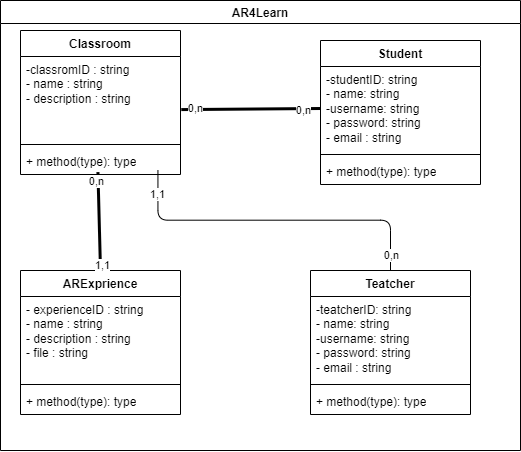

The diagram above was exported from draw.io. Its source (the exported page's mxGraphModel, read from the mxfile embedded in the PNG):
<mxGraphModel dx="886" dy="1638" grid="1" gridSize="10" guides="1" tooltips="1" connect="1" arrows="1" fold="1" page="1" pageScale="1" pageWidth="850" pageHeight="1100" math="0" shadow="0">
  <root>
    <mxCell id="0" />
    <mxCell id="1" parent="0" />
    <mxCell id="PxNk5GR4_ciGNvUZHqvv-2" value="Student" style="swimlane;fontStyle=1;align=center;verticalAlign=top;childLayout=stackLayout;horizontal=1;startSize=26;horizontalStack=0;resizeParent=1;resizeParentMax=0;resizeLast=0;collapsible=1;marginBottom=0;whiteSpace=wrap;html=1;" vertex="1" parent="1">
      <mxGeometry x="370" y="-150" width="160" height="144" as="geometry">
        <mxRectangle x="200" y="-100" width="80" height="30" as="alternateBounds" />
      </mxGeometry>
    </mxCell>
    <mxCell id="PxNk5GR4_ciGNvUZHqvv-3" value="&lt;div&gt;-studentID: string&lt;/div&gt;- name: string&lt;div&gt;&lt;div&gt;-username: string&lt;/div&gt;&lt;div&gt;- password: string&lt;/div&gt;&lt;div&gt;- email : string&lt;/div&gt;&lt;div&gt;&lt;br&gt;&lt;/div&gt;&lt;/div&gt;" style="text;strokeColor=none;fillColor=none;align=left;verticalAlign=top;spacingLeft=4;spacingRight=4;overflow=hidden;rotatable=0;points=[[0,0.5],[1,0.5]];portConstraint=eastwest;whiteSpace=wrap;html=1;" vertex="1" parent="PxNk5GR4_ciGNvUZHqvv-2">
      <mxGeometry y="26" width="160" height="84" as="geometry" />
    </mxCell>
    <mxCell id="PxNk5GR4_ciGNvUZHqvv-4" value="" style="line;strokeWidth=1;fillColor=none;align=left;verticalAlign=middle;spacingTop=-1;spacingLeft=3;spacingRight=3;rotatable=0;labelPosition=right;points=[];portConstraint=eastwest;strokeColor=inherit;" vertex="1" parent="PxNk5GR4_ciGNvUZHqvv-2">
      <mxGeometry y="110" width="160" height="8" as="geometry" />
    </mxCell>
    <mxCell id="PxNk5GR4_ciGNvUZHqvv-5" value="+ method(type): type" style="text;strokeColor=none;fillColor=none;align=left;verticalAlign=top;spacingLeft=4;spacingRight=4;overflow=hidden;rotatable=0;points=[[0,0.5],[1,0.5]];portConstraint=eastwest;whiteSpace=wrap;html=1;" vertex="1" parent="PxNk5GR4_ciGNvUZHqvv-2">
      <mxGeometry y="118" width="160" height="26" as="geometry" />
    </mxCell>
    <mxCell id="PxNk5GR4_ciGNvUZHqvv-6" value="Classroom" style="swimlane;fontStyle=1;align=center;verticalAlign=top;childLayout=stackLayout;horizontal=1;startSize=26;horizontalStack=0;resizeParent=1;resizeParentMax=0;resizeLast=0;collapsible=1;marginBottom=0;whiteSpace=wrap;html=1;" vertex="1" parent="1">
      <mxGeometry x="70" y="-160" width="160" height="144" as="geometry">
        <mxRectangle x="200" y="-100" width="80" height="30" as="alternateBounds" />
      </mxGeometry>
    </mxCell>
    <mxCell id="PxNk5GR4_ciGNvUZHqvv-7" value="-classromID : string&lt;div&gt;- name : string&lt;/div&gt;&lt;div&gt;- description : string&lt;/div&gt;" style="text;strokeColor=none;fillColor=none;align=left;verticalAlign=top;spacingLeft=4;spacingRight=4;overflow=hidden;rotatable=0;points=[[0,0.5],[1,0.5]];portConstraint=eastwest;whiteSpace=wrap;html=1;" vertex="1" parent="PxNk5GR4_ciGNvUZHqvv-6">
      <mxGeometry y="26" width="160" height="84" as="geometry" />
    </mxCell>
    <mxCell id="PxNk5GR4_ciGNvUZHqvv-8" value="" style="line;strokeWidth=1;fillColor=none;align=left;verticalAlign=middle;spacingTop=-1;spacingLeft=3;spacingRight=3;rotatable=0;labelPosition=right;points=[];portConstraint=eastwest;strokeColor=inherit;" vertex="1" parent="PxNk5GR4_ciGNvUZHqvv-6">
      <mxGeometry y="110" width="160" height="8" as="geometry" />
    </mxCell>
    <mxCell id="PxNk5GR4_ciGNvUZHqvv-9" value="+ method(type): type" style="text;strokeColor=none;fillColor=none;align=left;verticalAlign=top;spacingLeft=4;spacingRight=4;overflow=hidden;rotatable=0;points=[[0,0.5],[1,0.5]];portConstraint=eastwest;whiteSpace=wrap;html=1;" vertex="1" parent="PxNk5GR4_ciGNvUZHqvv-6">
      <mxGeometry y="118" width="160" height="26" as="geometry" />
    </mxCell>
    <mxCell id="PxNk5GR4_ciGNvUZHqvv-12" value="ARExprience" style="swimlane;fontStyle=1;align=center;verticalAlign=top;childLayout=stackLayout;horizontal=1;startSize=26;horizontalStack=0;resizeParent=1;resizeParentMax=0;resizeLast=0;collapsible=1;marginBottom=0;whiteSpace=wrap;html=1;" vertex="1" parent="1">
      <mxGeometry x="70" y="80" width="160" height="144" as="geometry">
        <mxRectangle x="200" y="-100" width="80" height="30" as="alternateBounds" />
      </mxGeometry>
    </mxCell>
    <mxCell id="PxNk5GR4_ciGNvUZHqvv-13" value="&lt;div&gt;- experienceID : string&lt;/div&gt;&lt;div&gt;- name : string&lt;/div&gt;&lt;div&gt;- description : string&lt;/div&gt;&lt;div&gt;- file : string&lt;/div&gt;" style="text;strokeColor=none;fillColor=none;align=left;verticalAlign=top;spacingLeft=4;spacingRight=4;overflow=hidden;rotatable=0;points=[[0,0.5],[1,0.5]];portConstraint=eastwest;whiteSpace=wrap;html=1;" vertex="1" parent="PxNk5GR4_ciGNvUZHqvv-12">
      <mxGeometry y="26" width="160" height="84" as="geometry" />
    </mxCell>
    <mxCell id="PxNk5GR4_ciGNvUZHqvv-14" value="" style="line;strokeWidth=1;fillColor=none;align=left;verticalAlign=middle;spacingTop=-1;spacingLeft=3;spacingRight=3;rotatable=0;labelPosition=right;points=[];portConstraint=eastwest;strokeColor=inherit;" vertex="1" parent="PxNk5GR4_ciGNvUZHqvv-12">
      <mxGeometry y="110" width="160" height="8" as="geometry" />
    </mxCell>
    <mxCell id="PxNk5GR4_ciGNvUZHqvv-15" value="+ method(type): type" style="text;strokeColor=none;fillColor=none;align=left;verticalAlign=top;spacingLeft=4;spacingRight=4;overflow=hidden;rotatable=0;points=[[0,0.5],[1,0.5]];portConstraint=eastwest;whiteSpace=wrap;html=1;" vertex="1" parent="PxNk5GR4_ciGNvUZHqvv-12">
      <mxGeometry y="118" width="160" height="26" as="geometry" />
    </mxCell>
    <mxCell id="PxNk5GR4_ciGNvUZHqvv-16" value="Teatcher" style="swimlane;fontStyle=1;align=center;verticalAlign=top;childLayout=stackLayout;horizontal=1;startSize=26;horizontalStack=0;resizeParent=1;resizeParentMax=0;resizeLast=0;collapsible=1;marginBottom=0;whiteSpace=wrap;html=1;" vertex="1" parent="1">
      <mxGeometry x="360" y="80" width="160" height="144" as="geometry">
        <mxRectangle x="200" y="-100" width="80" height="30" as="alternateBounds" />
      </mxGeometry>
    </mxCell>
    <mxCell id="PxNk5GR4_ciGNvUZHqvv-17" value="&lt;div&gt;-teatcherID: string&lt;/div&gt;- name: string&lt;div&gt;&lt;div&gt;-username: string&lt;/div&gt;&lt;div&gt;- password: string&lt;/div&gt;&lt;div&gt;- email : string&lt;/div&gt;&lt;div&gt;&lt;br&gt;&lt;/div&gt;&lt;/div&gt;" style="text;strokeColor=none;fillColor=none;align=left;verticalAlign=top;spacingLeft=4;spacingRight=4;overflow=hidden;rotatable=0;points=[[0,0.5],[1,0.5]];portConstraint=eastwest;whiteSpace=wrap;html=1;" vertex="1" parent="PxNk5GR4_ciGNvUZHqvv-16">
      <mxGeometry y="26" width="160" height="84" as="geometry" />
    </mxCell>
    <mxCell id="PxNk5GR4_ciGNvUZHqvv-18" value="" style="line;strokeWidth=1;fillColor=none;align=left;verticalAlign=middle;spacingTop=-1;spacingLeft=3;spacingRight=3;rotatable=0;labelPosition=right;points=[];portConstraint=eastwest;strokeColor=inherit;" vertex="1" parent="PxNk5GR4_ciGNvUZHqvv-16">
      <mxGeometry y="110" width="160" height="8" as="geometry" />
    </mxCell>
    <mxCell id="PxNk5GR4_ciGNvUZHqvv-19" value="+ method(type): type" style="text;strokeColor=none;fillColor=none;align=left;verticalAlign=top;spacingLeft=4;spacingRight=4;overflow=hidden;rotatable=0;points=[[0,0.5],[1,0.5]];portConstraint=eastwest;whiteSpace=wrap;html=1;" vertex="1" parent="PxNk5GR4_ciGNvUZHqvv-16">
      <mxGeometry y="118" width="160" height="26" as="geometry" />
    </mxCell>
    <mxCell id="PxNk5GR4_ciGNvUZHqvv-23" value="" style="endArrow=none;startArrow=none;endFill=0;startFill=0;endSize=8;html=1;verticalAlign=bottom;labelBackgroundColor=none;strokeWidth=3;exitX=0.5;exitY=0;exitDx=0;exitDy=0;entryX=0.484;entryY=0.907;entryDx=0;entryDy=0;entryPerimeter=0;" edge="1" parent="1" source="PxNk5GR4_ciGNvUZHqvv-12" target="PxNk5GR4_ciGNvUZHqvv-9">
      <mxGeometry width="160" relative="1" as="geometry">
        <mxPoint x="140" y="20" as="sourcePoint" />
        <mxPoint x="300" y="20" as="targetPoint" />
      </mxGeometry>
    </mxCell>
    <mxCell id="PxNk5GR4_ciGNvUZHqvv-24" value="1,1" style="edgeLabel;html=1;align=center;verticalAlign=middle;resizable=0;points=[];" vertex="1" connectable="0" parent="PxNk5GR4_ciGNvUZHqvv-23">
      <mxGeometry x="-0.883" y="-1" relative="1" as="geometry">
        <mxPoint as="offset" />
      </mxGeometry>
    </mxCell>
    <mxCell id="PxNk5GR4_ciGNvUZHqvv-26" value="0,n" style="edgeLabel;html=1;align=center;verticalAlign=middle;resizable=0;points=[];" vertex="1" connectable="0" parent="PxNk5GR4_ciGNvUZHqvv-23">
      <mxGeometry x="0.5949" y="3" relative="1" as="geometry">
        <mxPoint y="-11" as="offset" />
      </mxGeometry>
    </mxCell>
    <mxCell id="PxNk5GR4_ciGNvUZHqvv-27" value="" style="endArrow=none;startArrow=none;endFill=0;startFill=0;endSize=8;html=1;verticalAlign=bottom;labelBackgroundColor=none;strokeWidth=3;exitX=1.005;exitY=0.632;exitDx=0;exitDy=0;exitPerimeter=0;entryX=0;entryY=0.5;entryDx=0;entryDy=0;" edge="1" parent="1" source="PxNk5GR4_ciGNvUZHqvv-7" target="PxNk5GR4_ciGNvUZHqvv-3">
      <mxGeometry width="160" relative="1" as="geometry">
        <mxPoint x="240" y="20" as="sourcePoint" />
        <mxPoint x="400" y="20" as="targetPoint" />
      </mxGeometry>
    </mxCell>
    <mxCell id="PxNk5GR4_ciGNvUZHqvv-28" value="0,n" style="edgeLabel;html=1;align=center;verticalAlign=middle;resizable=0;points=[];" vertex="1" connectable="0" parent="PxNk5GR4_ciGNvUZHqvv-27">
      <mxGeometry x="-0.8077" y="2" relative="1" as="geometry">
        <mxPoint as="offset" />
      </mxGeometry>
    </mxCell>
    <mxCell id="PxNk5GR4_ciGNvUZHqvv-29" value="0,n" style="edgeLabel;html=1;align=center;verticalAlign=middle;resizable=0;points=[];" vertex="1" connectable="0" parent="PxNk5GR4_ciGNvUZHqvv-27">
      <mxGeometry x="0.7544" y="-1" relative="1" as="geometry">
        <mxPoint as="offset" />
      </mxGeometry>
    </mxCell>
    <mxCell id="PxNk5GR4_ciGNvUZHqvv-30" value="" style="edgeStyle=elbowEdgeStyle;html=1;endArrow=none;elbow=vertical;entryX=0.5;entryY=0;entryDx=0;entryDy=0;exitX=0.859;exitY=0.843;exitDx=0;exitDy=0;exitPerimeter=0;" edge="1" parent="1" source="PxNk5GR4_ciGNvUZHqvv-9" target="PxNk5GR4_ciGNvUZHqvv-16">
      <mxGeometry width="160" relative="1" as="geometry">
        <mxPoint x="210" y="40.5" as="sourcePoint" />
        <mxPoint x="370" y="40.5" as="targetPoint" />
      </mxGeometry>
    </mxCell>
    <mxCell id="PxNk5GR4_ciGNvUZHqvv-31" value="1,1" style="edgeLabel;html=1;align=center;verticalAlign=middle;resizable=0;points=[];" vertex="1" connectable="0" parent="PxNk5GR4_ciGNvUZHqvv-30">
      <mxGeometry x="-0.8622" y="-1" relative="1" as="geometry">
        <mxPoint as="offset" />
      </mxGeometry>
    </mxCell>
    <mxCell id="PxNk5GR4_ciGNvUZHqvv-32" value="0,n" style="edgeLabel;html=1;align=center;verticalAlign=middle;resizable=0;points=[];" vertex="1" connectable="0" parent="PxNk5GR4_ciGNvUZHqvv-30">
      <mxGeometry x="0.9043" relative="1" as="geometry">
        <mxPoint as="offset" />
      </mxGeometry>
    </mxCell>
    <mxCell id="PxNk5GR4_ciGNvUZHqvv-33" value="AR4Learn" style="swimlane;" vertex="1" parent="1">
      <mxGeometry x="50" y="-190" width="520" height="450" as="geometry" />
    </mxCell>
  </root>
</mxGraphModel>